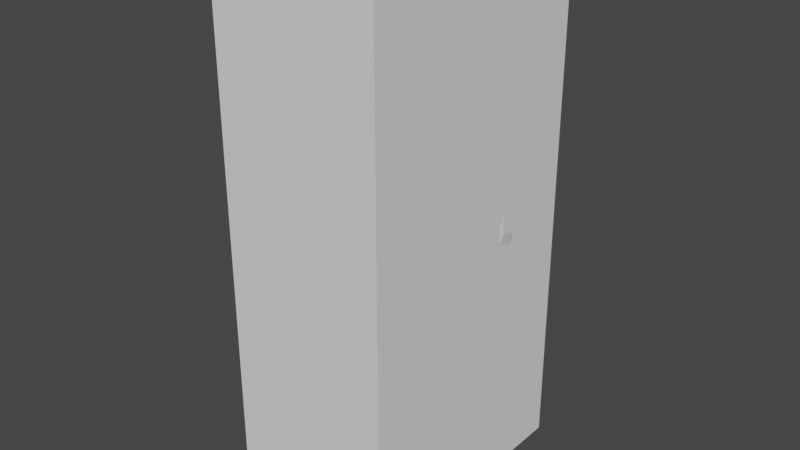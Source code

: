 # Source: hand.blend  (saved by Blender 2.82.7; exported with 4.5.12 LTS)
import bpy
from mathutils import Matrix  # noqa: F401  (used for matrix-valued properties, if any)

bpy.ops.wm.read_factory_settings(use_empty=True)
scene = bpy.context.scene
scene.name = 'Scene'

# ---- collections
col_collection = bpy.data.collections.new('Collection'); scene.collection.children.link(col_collection)

# ---- materials (node trees are filled in below, after node groups)
mat_defaultmaterial = bpy.data.materials.new('DefaultMaterial')
mat_defaultmaterial.use_transparent_shadow = False

# ---- material node trees
mat_defaultmaterial.use_nodes = True; mat_defaultmaterial.node_tree.nodes.clear()
_N = mat_defaultmaterial.node_tree.nodes; _L = mat_defaultmaterial.node_tree.links
n0 = _N.new('ShaderNodeOutputMaterial'); n0.name = 'Material Output'; n0.location = (300, 300)
n1 = _N.new('ShaderNodeBsdfPrincipled'); n1.name = 'Principled BSDF'; n1.location = (10, 300)
n1.distribution = 'GGX'
n1.subsurface_method = 'BURLEY'
n1.inputs[3].default_value = 1.45
n1.inputs[27].default_value = (0.0, 0.0, 0.0, 1.0)
n1.inputs[28].default_value = 1.0
_L.new(n1.outputs[0], n0.inputs[0])
n0.is_active_output = True

# ---- world
world_world = bpy.data.worlds.new('World'); scene.world = world_world
world_world.use_nodes = True; world_world.node_tree.nodes.clear()
_N = world_world.node_tree.nodes; _L = world_world.node_tree.links
n0 = _N.new('ShaderNodeOutputWorld'); n0.name = 'World Output'; n0.location = (300, 300)
n1 = _N.new('ShaderNodeBackground'); n1.name = 'Background'; n1.location = (10, 300)
n1.inputs[0].default_value = (0.05088, 0.05088, 0.05088, 1.0)
_L.new(n1.outputs[0], n0.inputs[0])
n0.is_active_output = True
world_world.color = (0.05088, 0.05088, 0.05088)
world_world.use_sun_shadow = False
world_world.sun_shadow_jitter_overblur = 0.0

# ---- meshes
me_cube_001 = bpy.data.meshes.new('Cube.001')
me_cube_001.from_pydata([(-0.03194, -0.04871, -0.1012), (-0.03194, -0.04871, 0.1012), (-0.03194, 0.04871, -0.1012), (-0.03194, 0.04871, 0.1012), (0.03194, -0.04871, -0.1012), (0.03194, -0.04871, 0.1012), (0.03194, 0.04871, -0.1012), (0.03194, 0.04871, 0.1012)], [], [(1, 2, 0), (3, 6, 2), (7, 4, 6), (5, 0, 4), (6, 0, 2), (3, 5, 7), (1, 3, 2), (3, 7, 6), (7, 5, 4), (5, 1, 0), (6, 4, 0), (3, 1, 5)])
_uv = me_cube_001.uv_layers.new(name='UVMap')
_uv.uv.foreach_set('vector', [0.625, 0.0, 0.375, 0.25, 0.375, 0.0, 0.625, 0.25, 0.375, 0.5, 0.375, 0.25, 0.625, 0.5, 0.375, 0.75, 0.375, 0.5, 0.625, 0.75, 0.375, 1.0, 0.375, 0.75, 0.375, 0.5, 0.125, 0.75, 0.125, 0.5, 0.875, 0.5, 0.625, 0.75, 0.625, 0.5, 0.625, 0.0, 0.625, 0.25, 0.375, 0.25, 0.625, 0.25, 0.625, 0.5, 0.375, 0.5, 0.625, 0.5, 0.625, 0.75, 0.375, 0.75, 0.625, 0.75, 0.625, 1.0, 0.375, 1.0, 0.375, 0.5, 0.375, 0.75, 0.125, 0.75, 0.875, 0.5, 0.875, 0.75, 0.625, 0.75])
me_cube_001.use_remesh_fix_poles = True
me_cube_001.use_remesh_preserve_attributes = False
me_cube_001.use_mirror_vertex_groups = False
me_cube_001.update()
me_hand = bpy.data.meshes.new('hand')
me_hand.from_pydata([(0.01673, 0.09013, 0.06443), (0.01713, -0.08927, 0.06361), (0.03159, -0.0005585, 0.006214), (-0.01705, -0.09552, 0.02212), (-0.01751, -0.09791, 0.05167), (-0.0316, -0.001987, 0.001153), (-0.02598, 0.07577, -0.005082), (-0.03164, -0.0005787, 0.005973), (0.01703, -0.0968, 0.03032), (0.03162, -0.001861, 0.00118), (0.01759, -0.09741, 0.05198), (0.01856, 0.0946, 0.05662), (-0.0168, -0.09191, 0.006295), (-0.01681, -0.08753, -0.001206), (0.01623, -0.09954, 0.05158), (-4.108e-05, -0.104, 0.005691), (-1.727e-05, -0.1037, -0.009199), (-0.003617, -0.1012, -0.01261), (-0.00343, -0.1026, -0.008964), (-0.02527, 0.08207, 0.005197), (-0.02801, 0.04178, -0.006396), (-0.0001126, 0.09281, 0.06596), (-0.01257, 0.09371, 0.06517), (-0.01442, 0.09128, 0.06569), (-0.01725, -0.0907, 0.06308), (-0.01547, -0.09071, 0.06519), (-0.01677, 0.09025, 0.06433), (0.01696, -0.0916, 0.005563), (0.01761, -0.09385, 0.05845), (0.01251, -0.1002, 0.05689), (0.01555, 0.1002, 0.05467), (0.01927, 0.09849, 0.04494), (0.01622, 0.1003, 0.04587), (0.001917, -0.04552, -0.02566), (0.02802, 0.04204, -0.00635), (0.00381, -0.08297, -0.02445), (0.02067, 0.09369, 0.04331), (0.02545, 0.08118, 0.003501), (-0.003637, -0.08359, -0.02461), (-0.01653, -0.08224, -0.005118), (-0.01402, -0.1001, 0.05603), (-0.01601, -0.09963, 0.0493), (-0.003215, -0.08777, -0.02388), (-0.01299, -0.0925, 0.06571), (-0.0005056, -0.09295, 0.06595), (0.01354, 0.09267, 0.06569), (0.01342, -0.09193, 0.06573), (-0.01923, 0.09726, 0.05059), (0.01656, -0.08513, -0.003873), (0.003495, -0.1027, -0.008029), (0.02387, 0.0904, 0.004368), (0.02271, 0.09374, 0.01434), (0.02603, 0.0753, -0.005031), (0.02482, 0.07438, -0.007156), (-0.0015, -0.04587, -0.02592), (-0.0008338, 0.08026, -0.007322), (0.02296, 0.0779, -0.007399), (-0.02276, 0.08017, -0.00691), (3.181e-05, -0.09945, -0.01716), (-0.01663, -0.09855, 0.05473), (0.003602, -0.1012, -0.01263), (-0.001617, 0.09747, 0.06231), (0.01572, -0.09178, 0.06491), (-0.01845, 0.09202, 0.05839), (-0.000627, -0.08797, -0.02496), (0.003076, -0.08797, -0.02398), (0.0198, 0.09701, 0.02091), (0.009942, 0.1, 0.05834), (0.01713, 0.09907, 0.05431), (-0.0003141, 0.09462, 0.007575), (-1.595e-05, 0.0985, 0.02708), (-0.0003373, 0.08656, -0.004163), (0.02231, 0.08825, -0.001933), (0.02238, 0.08336, -0.005526), (-0.02132, 0.09093, 0.0009798), (-0.02273, 0.08543, -0.00412), (-0.0245, 0.08589, -0.001833), (0.001843, -0.084, -0.02552), (-0.02465, 0.07667, -0.006932), (0.01314, -0.09406, 0.06468), (-0.009324, -0.09998, 0.05849), (-0.01907, 0.0977, 0.02463), (-0.004494, 0.1004, 0.05812), (-0.01462, 0.1002, 0.05573), (0.0158, -0.09942, 0.05497), (0.02134, 0.09433, 0.008942), (-0.0001734, 0.09099, 0.0005768), (0.02148, 0.09179, 0.002684), (0.02452, 0.0817, -0.005051), (0.02473, 0.08574, -0.001232), (-0.02066, 0.09467, 0.009538), (0.001191, -0.1003, 0.05862), (0.0004696, -0.09666, 0.06308), (0.0154, 0.09291, 0.06456), (-0.0008678, -0.08255, -0.02587), (-0.02356, 0.09117, 0.004608), (-0.01462, -0.09344, 0.0645), (-0.02303, 0.0929, 0.009877), (-0.02182, 0.09544, 0.02176), (-0.01819, 0.09952, 0.04381), (-0.01605, 0.09321, 0.06362), (-0.01699, 0.09936, 0.05411)], [], [(0, 1, 2), (3, 4, 5), (6, 5, 7), (8, 9, 10), (9, 2, 10), (11, 0, 2), (12, 5, 13), (7, 5, 4), (3, 5, 12), (14, 15, 16), (17, 18, 12), (19, 6, 7), (20, 5, 6), (21, 22, 23), (24, 25, 26), (27, 9, 8), (1, 28, 2), (28, 10, 2), (29, 15, 14), (30, 31, 32), (33, 34, 35), (36, 2, 37), (5, 38, 39), (24, 7, 4), (40, 41, 15), (17, 13, 42), (21, 23, 43), (43, 44, 21), (45, 21, 44), (44, 46, 45), (19, 7, 47), (8, 10, 14), (35, 9, 48), (49, 27, 8), (9, 35, 34), (11, 36, 31), (36, 11, 2), (36, 37, 50), (36, 51, 31), (51, 36, 50), (9, 34, 52), (9, 52, 37), (9, 37, 2), (53, 34, 33), (54, 55, 56), (55, 54, 57), (56, 53, 33), (38, 5, 20), (58, 17, 42), (39, 38, 42), (13, 39, 42), (13, 5, 39), (59, 24, 4), (58, 60, 16), (41, 59, 4), (15, 41, 16), (61, 21, 45), (21, 61, 22), (0, 45, 62), (46, 62, 45), (24, 63, 7), (63, 24, 26), (63, 47, 7), (64, 58, 42), (65, 35, 48), (62, 1, 0), (32, 31, 66), (67, 61, 45), (31, 68, 11), (69, 70, 66), (52, 34, 53), (71, 72, 73), (74, 75, 76), (77, 54, 33), (54, 78, 57), (3, 41, 4), (49, 14, 16), (58, 16, 17), (6, 19, 76), (23, 25, 43), (26, 25, 23), (44, 79, 46), (40, 15, 80), (81, 70, 69), (61, 82, 22), (32, 83, 82), (48, 27, 60), (60, 27, 49), (60, 49, 16), (62, 84, 28), (84, 29, 14), (79, 84, 62), (84, 79, 29), (8, 14, 49), (84, 14, 10), (10, 28, 84), (82, 61, 67), (33, 35, 77), (69, 66, 85), (70, 32, 66), (57, 75, 71), (72, 86, 87), (71, 73, 55), (55, 73, 56), (33, 54, 56), (20, 78, 54), (20, 6, 78), (88, 72, 89), (38, 20, 54), (90, 81, 69), (83, 22, 82), (27, 48, 9), (91, 79, 92), (30, 32, 67), (67, 32, 82), (50, 85, 51), (68, 31, 30), (45, 93, 67), (93, 30, 67), (93, 11, 68), (75, 74, 71), (89, 52, 88), (85, 50, 87), (74, 69, 86), (86, 69, 87), (94, 54, 77), (38, 54, 94), (13, 17, 12), (41, 40, 59), (18, 16, 41), (18, 3, 12), (44, 92, 79), (91, 92, 80), (15, 29, 91), (91, 80, 15), (95, 76, 19), (65, 58, 64), (64, 77, 65), (58, 65, 60), (48, 60, 65), (1, 62, 28), (79, 62, 46), (79, 91, 29), (77, 35, 65), (93, 68, 30), (93, 45, 0), (11, 93, 0), (69, 85, 87), (66, 51, 85), (51, 66, 31), (56, 88, 53), (52, 89, 37), (89, 50, 37), (74, 86, 71), (71, 86, 72), (55, 57, 71), (41, 3, 18), (18, 17, 16), (96, 80, 43), (80, 92, 43), (40, 96, 59), (25, 96, 43), (97, 98, 90), (99, 32, 70), (83, 32, 99), (95, 74, 76), (94, 77, 64), (72, 88, 73), (52, 53, 88), (72, 87, 50), (89, 72, 50), (40, 80, 96), (43, 92, 44), (24, 96, 25), (100, 47, 63), (63, 26, 100), (101, 47, 100), (95, 97, 90), (47, 98, 19), (98, 97, 19), (97, 95, 19), (95, 90, 74), (83, 100, 22), (26, 23, 100), (88, 56, 73), (76, 75, 78), (78, 75, 57), (78, 6, 76), (101, 83, 99), (90, 98, 81), (47, 99, 98), (99, 47, 101), (74, 90, 69), (83, 101, 100), (23, 22, 100), (42, 94, 64), (24, 59, 96), (81, 99, 70), (42, 38, 94), (99, 81, 98)])
me_hand.polygons.foreach_set('use_smooth', [True] * 200)
_k = set([(0, 1), (0, 2), (0, 11), (0, 45), (0, 62), (0, 93), (1, 2), (1, 28), (1, 62), (2, 9), (2, 10), (2, 11), (2, 28), (2, 36), (2, 37), (3, 4), (3, 5), (3, 12), (3, 18), (3, 41), (4, 5), (4, 7), (4, 24), (4, 41), (4, 59), (5, 6), (5, 7), (5, 12), (5, 13), (5, 20), (5, 38), (5, 39), (6, 7), (6, 19), (6, 20), (6, 76), (6, 78), (7, 19), (7, 24), (7, 47), (7, 63), (8, 10), (8, 14), (8, 27), (8, 49), (9, 10), (9, 27), (9, 34), (9, 35), (9, 37), (9, 48), (9, 52), (10, 14), (10, 28), (10, 84), (11, 31), (11, 36), (11, 68), (11, 93), (12, 13), (12, 17), (12, 18), (13, 17), (13, 39), (13, 42), (14, 15), (14, 16), (14, 29), (14, 49), (14, 84), (15, 16), (15, 29), (15, 40), (15, 41), (15, 80), (15, 91), (16, 17), (16, 18), (16, 41), (16, 49), (16, 58), (16, 60), (17, 18), (17, 42), (17, 58), (18, 41), (19, 47), (19, 76), (19, 95), (19, 97), (19, 98), (20, 38), (20, 54), (20, 78), (21, 22), (21, 23), (21, 44), (21, 45), (21, 61), (22, 23), (22, 61), (22, 82), (22, 83), (22, 100), (23, 25), (23, 26), (23, 43), (23, 100), (24, 25), (24, 26), (24, 59), (24, 63), (24, 96), (25, 26), (25, 43), (25, 96), (26, 63), (26, 100), (27, 48), (27, 49), (27, 60), (28, 62), (28, 84), (29, 79), (29, 84), (29, 91), (30, 31), (30, 32), (30, 67), (30, 68), (30, 93), (31, 32), (31, 36), (31, 51), (31, 66), (31, 68), (32, 66), (32, 67), (32, 70), (32, 82), (32, 99), (33, 34), (33, 35), (33, 53), (33, 54), (33, 56), (33, 77), (34, 35), (34, 52), (34, 53), (35, 48), (35, 65), (35, 77), (36, 37), (36, 50), (36, 51), (37, 50), (37, 52), (37, 89), (38, 39), (38, 42), (38, 54), (38, 94), (39, 42), (40, 41), (40, 59), (40, 80), (40, 96), (41, 59), (42, 58), (42, 64), (42, 94), (43, 44), (43, 80), (43, 92), (43, 96), (44, 46), (44, 79), (44, 92), (45, 46), (45, 61), (45, 62), (45, 67), (45, 93), (46, 62), (46, 79), (47, 63), (47, 98), (47, 99), (47, 100), (47, 101), (48, 60), (48, 65), (49, 60), (50, 51), (50, 72), (50, 85), (50, 87), (50, 89), (51, 66), (51, 85), (52, 53), (52, 88), (52, 89), (53, 56), (53, 88), (54, 55), (54, 56), (54, 57), (54, 77), (54, 78), (54, 94), (55, 56), (55, 57), (55, 71), (55, 73), (56, 73), (56, 88), (57, 71), (57, 75), (57, 78), (58, 60), (58, 64), (58, 65), (59, 96), (60, 65), (61, 67), (61, 82), (62, 79), (62, 84), (63, 100), (64, 65), (64, 77), (64, 94), (65, 77), (66, 69), (66, 70), (66, 85), (67, 82), (67, 93), (68, 93), (69, 70), (69, 74), (69, 85), (69, 86), (69, 87), (69, 90), (70, 81), (70, 99), (71, 72), (71, 73), (71, 74), (71, 75), (71, 86), (72, 73), (72, 86), (72, 87), (72, 88), (72, 89), (73, 88), (74, 75), (74, 76), (74, 86), (74, 90), (74, 95), (75, 76), (75, 78), (76, 78), (76, 95), (77, 94), (79, 84), (79, 91), (79, 92), (80, 91), (80, 92), (80, 96), (81, 90), (81, 98), (81, 99), (82, 83), (83, 99), (83, 100), (83, 101), (85, 87), (86, 87), (88, 89), (90, 95), (90, 97), (90, 98), (91, 92), (95, 97), (97, 98), (98, 99), (99, 101), (100, 101)])
me_hand.attributes.new('sharp_edge', 'BOOLEAN', 'EDGE').data.foreach_set('value', [ (min(e.vertices), max(e.vertices)) in _k for e in me_hand.edges])
me_hand.materials.append(mat_defaultmaterial)
me_hand.use_remesh_fix_poles = True
me_hand.use_remesh_preserve_attributes = False
me_hand.use_mirror_vertex_groups = False
me_hand.update()
me_hand.normals_split_custom_set([tuple(v) for v in zip(*[iter([0.9693, 0.001038, 0.2457, 0.9693, 0.001038, 0.2457, 0.9693, 0.001038, 0.2457, -0.9868, -0.1597, -0.02814, -0.9868, -0.1597, -0.02814, -0.9868, -0.1597, -0.02814, -0.9972, 0.06976, -0.02832, -0.9972, 0.06976, -0.02832, -0.9972, 0.06976, -0.02832, 0.986, -0.1626, -0.03639, 0.9865, -0.1608, -0.03011, 0.9866, -0.1606, -0.02962, 0.9914, -0.1256, 0.03761, 0.9914, -0.1256, 0.03761, 0.9914, -0.1256, 0.03761, 0.9726, 0.01011, 0.2324, 0.9726, 0.01011, 0.2324, 0.9726, 0.01011, 0.2324, -0.9813, -0.1669, -0.09627, -0.9813, -0.1669, -0.09627, -0.9813, -0.1669, -0.09627, -0.9911, -0.1298, 0.03, -0.9911, -0.1298, 0.03, -0.9911, -0.1298, 0.03, -0.9848, -0.1651, -0.05327, -0.9848, -0.1651, -0.05327, -0.9848, -0.1651, -0.05327, 0.3039, -0.9526, -0.01532, 0.3039, -0.9526, -0.01532, 0.3039, -0.9526, -0.01532, -0.7459, -0.6317, -0.2112, -0.7459, -0.6317, -0.2112, -0.7459, -0.6317, -0.2112, -0.9968, 0.07698, 0.02176, -0.9968, 0.07698, 0.02176, -0.9968, 0.07698, 0.02176, -0.9925, 0.06332, -0.1044, -0.9925, 0.06332, -0.1044, -0.9925, 0.06332, -0.1044, -0.04428, 0.2412, 0.9695, -0.04428, 0.2412, 0.9695, -0.04428, 0.2412, 0.9695, -0.7635, -0.002405, 0.6458, -0.7635, -0.002405, 0.6458, -0.7635, -0.002405, 0.6458, 0.9859, -0.1629, -0.0373, 0.9865, -0.1608, -0.03011, 0.986, -0.1626, -0.03639, 0.9868, -0.06506, 0.148, 0.9868, -0.06506, 0.148, 0.9868, -0.06506, 0.148, 0.9915, -0.115, 0.05996, 0.9915, -0.115, 0.05996, 0.9915, -0.115, 0.05996, 0.2035, -0.9788, 0.02282, 0.2035, -0.9788, 0.02282, 0.2035, -0.9788, 0.02282, 0.5165, 0.855, 0.04742, 0.5165, 0.855, 0.04742, 0.5165, 0.855, 0.04742, 0.5871, 0.00352, -0.8095, 0.5871, 0.00352, -0.8095, 0.5871, 0.00352, -0.8095, 0.9925, 0.07772, 0.09467, 0.9925, 0.07772, 0.09467, 0.9925, 0.07772, 0.09467, -0.8321, -0.1138, -0.5428, -0.8321, -0.1138, -0.5428, -0.8321, -0.1138, -0.5428, -0.9909, -0.1029, 0.08715, -0.9909, -0.1029, 0.08715, -0.9909, -0.1029, 0.08715, -0.2467, -0.9691, 0.006578, -0.2467, -0.9691, 0.006578, -0.2467, -0.9691, 0.006578, -0.7968, -0.375, -0.4739, -0.7968, -0.375, -0.4739, -0.7968, -0.375, -0.4739, -0.01939, -2.138e-06, 0.9998, -0.01904, -2.777e-05, 0.9998, -0.01931, -9.062e-06, 0.9998, -0.01931, -9.062e-06, 0.9998, -0.01932, -8.123e-06, 0.9998, -0.01939, -2.138e-06, 0.9998, 0.01707, 0.000137, 0.9999, 0.02009, -9.151e-05, 0.9998, 0.01893, -3.627e-06, 0.9998, 0.01893, -3.627e-06, 0.9998, 0.0159, 0.0002252, 0.9999, 0.01707, 0.000137, 0.9999, -0.9913, 0.07735, 0.106, -0.9913, 0.07735, 0.106, -0.9913, 0.07735, 0.106, 0.8463, -0.5314, -0.0364, 0.8463, -0.5314, -0.0364, 0.8463, -0.5314, -0.0364, 0.8383, -0.1193, -0.5319, 0.8383, -0.1193, -0.5319, 0.8383, -0.1193, -0.5319, 0.7134, -0.6853, -0.1462, 0.7134, -0.6853, -0.1462, 0.7134, -0.6853, -0.1462, 0.7529, -0.05078, -0.6562, 0.7529, -0.05078, -0.6562, 0.7529, -0.05078, -0.6562, 0.9624, 0.2345, 0.1369, 0.9624, 0.2345, 0.1369, 0.9624, 0.2345, 0.1369, 0.9867, 0.05405, 0.1531, 0.9867, 0.05405, 0.1531, 0.9867, 0.05405, 0.1531, 0.9845, 0.1622, 0.06715, 0.9845, 0.1622, 0.06715, 0.9845, 0.1622, 0.06715, 0.9637, 0.2582, 0.06815, 0.9637, 0.2582, 0.06815, 0.9637, 0.2582, 0.06815, 0.9883, 0.1358, 0.0697, 0.9883, 0.1358, 0.0697, 0.9883, 0.1358, 0.0697, 0.9924, 0.0633, -0.1055, 0.9924, 0.0633, -0.1055, 0.9924, 0.0633, -0.1055, 0.9971, 0.07356, 0.01781, 0.9971, 0.07356, 0.01781, 0.9971, 0.07356, 0.01781, 0.9971, 0.07446, -0.01411, 0.9971, 0.07446, -0.01411, 0.9971, 0.07446, -0.01411, 0.5257, 0.0308, -0.8501, 0.5257, 0.0308, -0.8501, 0.5257, 0.0308, -0.8501, 0.01124, 0.1458, -0.9892, 0.01124, 0.1458, -0.9892, 0.01124, 0.1458, -0.9892, -0.01916, 0.146, -0.9891, -0.01916, 0.146, -0.9891, -0.01916, 0.146, -0.9891, 0.2958, 0.09027, -0.951, 0.2958, 0.09027, -0.951, 0.2958, 0.09027, -0.951, -0.7535, -0.0513, -0.6554, -0.7535, -0.0513, -0.6554, -0.7535, -0.0513, -0.6554, -0.557, -0.525, -0.6435, -0.557, -0.525, -0.6435, -0.557, -0.525, -0.6435, -0.8265, -0.1757, -0.5348, -0.8265, -0.1757, -0.5348, -0.8265, -0.1757, -0.5348, -0.8153, -0.3156, -0.4856, -0.8153, -0.3156, -0.4856, -0.8153, -0.3156, -0.4856, -0.9475, -0.1561, -0.279, -0.9475, -0.1561, -0.279, -0.9475, -0.1561, -0.279, -0.9338, -0.2927, 0.2057, -0.9338, -0.2927, 0.2057, -0.9338, -0.2927, 0.2057, 0.1689, -0.8681, -0.4669, 0.1689, -0.8681, -0.4669, 0.1689, -0.8681, -0.4669, -0.7131, -0.6987, 0.05695, -0.7131, -0.6987, 0.05695, -0.7131, -0.6987, 0.05695, -0.3045, -0.9524, -0.01628, -0.3045, -0.9524, -0.01628, -0.3045, -0.9524, -0.01628, 0.02195, 0.6212, 0.7834, 0.02195, 0.6212, 0.7834, 0.02195, 0.6212, 0.7834, -0.005511, 0.6158, 0.7879, -0.005511, 0.6158, 0.7879, -0.005511, 0.6158, 0.7879, 0.3661, 0.0004127, 0.9306, 0.3661, 0.0004127, 0.9306, 0.3661, 0.0004127, 0.9306, 0.3362, 1.232e-05, 0.9418, 0.3362, 1.232e-05, 0.9418, 0.3362, 1.232e-05, 0.9418, -0.9698, -7.338e-05, 0.2441, -0.9698, -7.338e-05, 0.2441, -0.9698, -7.338e-05, 0.2441, -0.9621, 0.0007085, 0.2726, -0.9621, 0.0007085, 0.2726, -0.9621, 0.0007085, 0.2726, -0.9882, 0.06143, 0.1401, -0.9882, 0.06143, 0.1401, -0.9882, 0.06143, 0.1401, -0.3604, -0.5384, -0.7617, -0.3604, -0.5384, -0.7617, -0.3604, -0.5384, -0.7617, 0.8293, -0.1716, -0.5318, 0.8293, -0.1716, -0.5318, 0.8293, -0.1716, -0.5318, 0.6775, -0.001843, 0.7355, 0.6775, -0.001843, 0.7355, 0.6775, -0.001843, 0.7355, 0.4963, 0.8671, -0.04249, 0.4963, 0.8671, -0.04249, 0.4963, 0.8671, -0.04249, 0.07553, 0.7226, 0.6871, 0.07553, 0.7226, 0.6871, 0.07553, 0.7226, 0.6871, 0.905, 0.384, 0.1832, 0.905, 0.384, 0.1832, 0.905, 0.384, 0.1832, 0.0127, 0.9807, -0.1953, 0.0127, 0.9807, -0.1953, 0.0127, 0.9807, -0.1953, 0.8518, 0.07132, -0.519, 0.8518, 0.07132, -0.519, 0.8518, 0.07132, -0.519, 0.03519, 0.5917, -0.8054, 0.03519, 0.5917, -0.8054, 0.03519, 0.5917, -0.8054, -0.5389, 0.6432, -0.5439, -0.5389, 0.6432, -0.5439, -0.5389, 0.6432, -0.5439, 0.0778, -0.003635, -0.997, 0.0778, -0.003635, -0.997, 0.0778, -0.003635, -0.997, -0.1987, 0.1133, -0.9735, -0.1987, 0.1133, -0.9735, -0.1987, 0.1133, -0.9735, -0.7931, -0.606, -0.06113, -0.7931, -0.606, -0.06113, -0.7931, -0.606, -0.06113, 0.2836, -0.9589, -0.00945, 0.2836, -0.9589, -0.00945, 0.2836, -0.9589, -0.00945, -0.1785, -0.8657, -0.4677, -0.1785, -0.8657, -0.4677, -0.1785, -0.8657, -0.4677, -0.9879, 0.1532, -0.02552, -0.9879, 0.1532, -0.02552, -0.9879, 0.1532, -0.02552, -0.2066, -0.001494, 0.9784, -0.2066, -0.001494, 0.9784, -0.2066, -0.001494, 0.9784, -0.5011, 0.0005149, 0.8654, -0.5011, 0.0005149, 0.8654, -0.5011, 0.0005149, 0.8654, 0.04677, -0.4451, 0.8943, 0.04677, -0.4451, 0.8943, 0.04677, -0.4451, 0.8943, -0.01527, -0.9972, 0.073, -0.01527, -0.9972, 0.073, -0.01527, -0.9972, 0.073, -0.01617, 0.9807, -0.195, -0.01603, 0.9807, -0.1949, -0.01615, 0.9807, -0.195, -0.1047, 0.7773, 0.6204, -0.1047, 0.7773, 0.6204, -0.1047, 0.7773, 0.6204, -0.01658, 0.9991, -0.04, -0.01683, 0.999, -0.04078, -0.01627, 0.9991, -0.03901, 0.8129, -0.4637, -0.3522, 0.8129, -0.4637, -0.3522, 0.8129, -0.4637, -0.3522, 0.735, -0.6487, -0.1974, 0.735, -0.6487, -0.1974, 0.735, -0.6487, -0.1974, 0.3555, -0.8898, -0.286, 0.3555, -0.8898, -0.286, 0.3555, -0.8898, -0.286, 0.7797, -0.4932, 0.3856, 0.7797, -0.4932, 0.3856, 0.7797, -0.4932, 0.3856, 0.2645, -0.962, 0.06764, 0.2645, -0.962, 0.06764, 0.2645, -0.962, 0.06764, 0.5421, -0.6641, 0.5149, 0.5421, -0.6641, 0.5149, 0.5421, -0.6641, 0.5149, 0.4706, -0.7118, 0.5215, 0.4706, -0.7118, 0.5215, 0.4706, -0.7118, 0.5215, 0.5844, -0.8074, -0.08179, 0.5844, -0.8074, -0.08179, 0.5844, -0.8074, -0.08179, 0.8267, -0.549, 0.1235, 0.8267, -0.549, 0.1235, 0.8267, -0.549, 0.1235, 0.8733, -0.428, 0.2327, 0.8733, -0.428, 0.2327, 0.8733, -0.428, 0.2327, 0.01349, 0.8214, 0.5702, 0.01349, 0.8214, 0.5702, 0.01349, 0.8214, 0.5702, 0.4813, -0.003997, -0.8766, 0.4813, -0.003997, -0.8766, 0.4813, -0.003997, -0.8766, 0.0263, 0.9763, -0.215, 0.0263, 0.9763, -0.215, 0.0263, 0.9763, -0.215, 0.0354, 0.9915, -0.125, 0.0354, 0.9915, -0.125, 0.0354, 0.9915, -0.125, -0.02527, 0.4684, -0.8831, -0.02527, 0.4684, -0.8831, -0.02527, 0.4684, -0.8831, 0.02953, 0.7954, -0.6053, 0.02953, 0.7954, -0.6053, 0.02953, 0.7954, -0.6053, 0.00951, 0.4475, -0.8943, 0.00951, 0.4475, -0.8943, 0.00951, 0.4475, -0.8943, 0.02939, 0.3275, -0.9444, 0.02939, 0.3275, -0.9444, 0.02939, 0.3275, -0.9444, 0.06291, 0.1356, -0.9888, 0.06291, 0.1356, -0.9888, 0.06291, 0.1356, -0.9888, -0.5124, 0.03619, -0.858, -0.5124, 0.03619, -0.858, -0.5124, 0.03619, -0.858, -0.8257, 0.07096, -0.5596, -0.8257, 0.07096, -0.5596, -0.8257, 0.07096, -0.5596, 0.6711, 0.4904, -0.556, 0.6711, 0.4904, -0.556, 0.6711, 0.4904, -0.556, -0.5831, 0.004634, -0.8124, -0.5831, 0.004634, -0.8124, -0.5831, 0.004634, -0.8124, -0.0163, 0.9806, -0.1951, -0.01617, 0.9807, -0.195, -0.01615, 0.9807, -0.195, -0.1571, 0.7987, 0.5808, -0.1571, 0.7987, 0.5808, -0.1571, 0.7987, 0.5808, 0.9737, -0.1667, -0.1553, 0.9737, -0.1667, -0.1553, 0.9737, -0.1667, -0.1553, 0.07581, -0.7657, 0.6387, 0.07581, -0.7657, 0.6387, 0.07581, -0.7657, 0.6387, -0.0243, 0.9997, 0.007814, -0.0243, 0.9997, 0.007814, -0.0243, 0.9997, 0.007814, 0.02655, 0.9991, 0.03339, 0.02655, 0.9991, 0.03339, 0.02655, 0.9991, 0.03339, 0.7637, 0.6338, -0.123, 0.7637, 0.6338, -0.123, 0.7637, 0.6338, -0.123, 0.5941, 0.7997, 0.08674, 0.5941, 0.7997, 0.08674, 0.5941, 0.7997, 0.08674, 0.2775, 0.7432, 0.6089, 0.2775, 0.7432, 0.6089, 0.2775, 0.7432, 0.6089, 0.3447, 0.7527, 0.5609, 0.3447, 0.7527, 0.5609, 0.3447, 0.7527, 0.5609, 0.7847, 0.4637, 0.4113, 0.7847, 0.4637, 0.4113, 0.7847, 0.4637, 0.4113, -0.03587, 0.6849, -0.7277, -0.03587, 0.6849, -0.7277, -0.03587, 0.6849, -0.7277, 0.9328, 0.2203, -0.2852, 0.9328, 0.2203, -0.2852, 0.9328, 0.2203, -0.2852, 0.6242, 0.7287, -0.2816, 0.6242, 0.7287, -0.2816, 0.6242, 0.7287, -0.2816, -0.01162, 0.888, -0.4596, -0.01162, 0.888, -0.4596, -0.01162, 0.888, -0.4596, 0.01189, 0.8882, -0.4593, 0.01189, 0.8882, -0.4593, 0.01189, 0.8882, -0.4593, 0.1267, 0.0007084, -0.9919, 0.1267, 0.0007084, -0.9919, 0.1267, 0.0007084, -0.9919, -0.4126, -0.008469, -0.9109, -0.4126, -0.008469, -0.9109, -0.4126, -0.008469, -0.9109, -0.7986, -0.5203, -0.3025, -0.7986, -0.5203, -0.3025, -0.7986, -0.5203, -0.3025, -0.5415, -0.8343, 0.1033, -0.5415, -0.8343, 0.1033, -0.5415, -0.8343, 0.1033, -0.3193, -0.9474, -0.02068, -0.3193, -0.9474, -0.02068, -0.3193, -0.9474, -0.02068, -0.7237, -0.6702, -0.1647, -0.7237, -0.6702, -0.1647, -0.7237, -0.6702, -0.1647, 0.02401, -0.6083, 0.7933, 0.02401, -0.6083, 0.7933, 0.02401, -0.6083, 0.7933, -0.03152, -0.7761, 0.6298, -0.03152, -0.7761, 0.6298, -0.03152, -0.7761, 0.6298, 0.02051, -0.9974, 0.06903, 0.02051, -0.9974, 0.06903, 0.02051, -0.9974, 0.06903, -0.03109, -0.997, 0.07021, -0.03109, -0.997, 0.07021, -0.03109, -0.997, 0.07021, -0.9828, 0.1846, -0.007837, -0.9828, 0.1846, -0.007837, -0.9828, 0.1846, -0.007837, 0.2161, -0.5403, -0.8132, 0.2161, -0.5403, -0.8132, 0.2161, -0.5403, -0.8132, 0.2461, -0.2844, -0.9266, 0.2461, -0.2844, -0.9266, 0.2461, -0.2844, -0.9266, 0.5563, -0.5284, -0.6413, 0.5563, -0.5284, -0.6413, 0.5563, -0.5284, -0.6413, 0.7925, -0.3788, -0.4779, 0.7925, -0.3788, -0.4779, 0.7925, -0.3788, -0.4779, 0.8804, -0.3121, 0.3571, 0.8804, -0.3121, 0.3571, 0.8804, -0.3121, 0.3571, 0.3256, -0.4513, 0.8308, 0.3256, -0.4513, 0.8308, 0.3256, -0.4513, 0.8308, 0.101, -0.786, 0.6099, 0.101, -0.786, 0.6099, 0.101, -0.786, 0.6099, 0.536, -0.1566, -0.8296, 0.536, -0.1566, -0.8296, 0.536, -0.1566, -0.8296, 0.5808, 0.6507, 0.4892, 0.5808, 0.6507, 0.4892, 0.5808, 0.6507, 0.4892, 0.4916, 0.1989, 0.8478, 0.4916, 0.1989, 0.8478, 0.4916, 0.1989, 0.8478, 0.8283, 0.3807, 0.411, 0.8283, 0.3807, 0.411, 0.8283, 0.3807, 0.411, 0.03575, 0.9264, -0.375, 0.03575, 0.9264, -0.375, 0.03575, 0.9264, -0.375, 0.6568, 0.7495, -0.08314, 0.6568, 0.7495, -0.08314, 0.6568, 0.7495, -0.08314, 0.7205, 0.6929, -0.02676, 0.7205, 0.6929, -0.02676, 0.7205, 0.6929, -0.02676, 0.5728, 0.248, -0.7813, 0.5728, 0.248, -0.7813, 0.5728, 0.248, -0.7813, 0.991, 0.1322, -0.02306, 0.991, 0.1322, -0.02306, 0.991, 0.1322, -0.02306, 0.9858, 0.1677, 0.01187, 0.9858, 0.1677, 0.01187, 0.9858, 0.1677, 0.01187, -0.01536, 0.7305, -0.6827, -0.01536, 0.7305, -0.6827, -0.01536, 0.7305, -0.6827, 0.01285, 0.7301, -0.6833, 0.01285, 0.7301, -0.6833, 0.01285, 0.7301, -0.6833, -0.01854, 0.4492, -0.8933, -0.01854, 0.4492, -0.8933, -0.01854, 0.4492, -0.8933, -0.6192, -0.7796, -0.094, -0.6192, -0.7796, -0.094, -0.6192, -0.7796, -0.094, -0.3205, -0.8865, -0.3337, -0.3205, -0.8865, -0.3337, -0.3205, -0.8865, -0.3337, -0.09896, -0.7156, 0.6915, -0.09896, -0.7156, 0.6915, -0.09896, -0.7156, 0.6915, -0.08411, -0.7129, 0.6962, -0.08411, -0.7129, 0.6962, -0.08411, -0.7129, 0.6962, -0.608, -0.6449, 0.463, -0.608, -0.6449, 0.463, -0.608, -0.6449, 0.463, -0.4238, -0.3438, 0.838, -0.4238, -0.3438, 0.838, -0.4238, -0.3438, 0.838, -0.6052, 0.7888, -0.1076, -0.6052, 0.7888, -0.1076, -0.6052, 0.7888, -0.1076, -0.01745, 0.9967, -0.07982, -0.01745, 0.9967, -0.07982, -0.01745, 0.9967, -0.07982, -0.01683, 0.999, -0.04078, -0.01658, 0.9991, -0.04, -0.01935, 0.9986, -0.04867, -0.6343, 0.6409, -0.4323, -0.6343, 0.6409, -0.4323, -0.6343, 0.6409, -0.4323, 0.03795, -0.1634, -0.9858, 0.03795, -0.1634, -0.9858, 0.03795, -0.1634, -0.9858, 0.5388, 0.503, -0.6758, 0.5388, 0.503, -0.6758, 0.5388, 0.503, -0.6758, 0.8136, 0.1912, -0.549, 0.8136, 0.1912, -0.549, 0.8136, 0.1912, -0.549, 0.6525, 0.6533, -0.384, 0.6525, 0.6533, -0.384, 0.6525, 0.6533, -0.384, 0.7178, 0.5853, -0.377, 0.7178, 0.5853, -0.377, 0.7178, 0.5853, -0.377, -0.2861, -0.7635, 0.5789, -0.2861, -0.7635, 0.5789, -0.2861, -0.7635, 0.5789, -0.03743, -0.6181, 0.7852, -0.03743, -0.6181, 0.7852, -0.03743, -0.6181, 0.7852, -0.7091, -0.3726, 0.5987, -0.7091, -0.3726, 0.5987, -0.7091, -0.3726, 0.5987, -0.8785, 0.3512, 0.3239, -0.8785, 0.3512, 0.3239, -0.8785, 0.3512, 0.3239, -0.8908, 0.3, 0.3413, -0.8908, 0.3, 0.3413, -0.8908, 0.3, 0.3413, -0.8681, 0.3725, 0.328, -0.8681, 0.3725, 0.328, -0.8681, 0.3725, 0.328, -0.6051, 0.7724, -0.1929, -0.6051, 0.7724, -0.1929, -0.6051, 0.7724, -0.1929, -0.9846, 0.1564, 0.07867, -0.9846, 0.1564, 0.07867, -0.9846, 0.1564, 0.07867, -0.9823, 0.1769, 0.06166, -0.9823, 0.1769, 0.06166, -0.9823, 0.1769, 0.06166, -0.9816, 0.1873, 0.03715, -0.9816, 0.1873, 0.03715, -0.9816, 0.1873, 0.03715, -0.4459, 0.8324, -0.3291, -0.4459, 0.8324, -0.3291, -0.4459, 0.8324, -0.3291, -0.3637, 0.7299, 0.5788, -0.3637, 0.7299, 0.5788, -0.3637, 0.7299, 0.5788, -0.5757, 0.3223, 0.7514, -0.5757, 0.3223, 0.7514, -0.5757, 0.3223, 0.7514, 0.4424, 0.3332, -0.8327, 0.4424, 0.3332, -0.8327, 0.4424, 0.3332, -0.8327, -0.7063, 0.3516, -0.6145, -0.7063, 0.3516, -0.6145, -0.7063, 0.3516, -0.6145, -0.6545, 0.3569, -0.6665, -0.6545, 0.3569, -0.6665, -0.6545, 0.3569, -0.6665, -0.8388, 0.2741, -0.4703, -0.8388, 0.2741, -0.4703, -0.8388, 0.2741, -0.4703, -0.3546, 0.9334, 0.05528, -0.3546, 0.9334, 0.05528, -0.3546, 0.9334, 0.05528, -0.5617, 0.8206, -0.1055, -0.5617, 0.8206, -0.1055, -0.5617, 0.8206, -0.1055, -0.8517, 0.5222, 0.04366, -0.8517, 0.5222, 0.04366, -0.8517, 0.5222, 0.04366, -0.7596, 0.6429, 0.09801, -0.7596, 0.6429, 0.09801, -0.7596, 0.6429, 0.09801, -0.03603, 0.9167, -0.3979, -0.03603, 0.9167, -0.3979, -0.03603, 0.9167, -0.3979, -0.5608, 0.6683, 0.4888, -0.5608, 0.6683, 0.4888, -0.5608, 0.6683, 0.4888, -0.4142, 0.4808, 0.7728, -0.4142, 0.4808, 0.7728, -0.4142, 0.4808, 0.7728, -0.3903, -0.1689, -0.9051, -0.3903, -0.1689, -0.9051, -0.3903, -0.1689, -0.9051, -0.7526, -0.5067, 0.4205, -0.7526, -0.5067, 0.4205, -0.7526, -0.5067, 0.4205, -0.02975, 0.9952, -0.09309, -0.02975, 0.9952, -0.09309, -0.02975, 0.9952, -0.09309, -0.3465, -0.1935, -0.9179, -0.3465, -0.1935, -0.9179, -0.3465, -0.1935, -0.9179, -0.6021, 0.7969, -0.04819, -0.6021, 0.7969, -0.04819, -0.6021, 0.7969, -0.04819])] * 3)])

# ---- objects
ob_cube = bpy.data.objects.new('Cube', me_cube_001)
ob_hand = bpy.data.objects.new('hand', me_hand)

# ---- transforms, parenting, visibility, modifiers, constraints
ob_cube.location = (-0.00091, -0.02278, 0.0001964)
ob_cube.lineart.crease_threshold = 0.0
ob_hand.location = (0.0, 0.0, 0.0)
ob_hand.rotation_euler = (1.571, -0.0, 0.0)
ob_hand.lineart.crease_threshold = 0.0

# ---- collection membership
scene.collection.objects.link(ob_cube)
col_collection.objects.link(ob_hand)

# ---- scene / render settings (as saved in the file)
scene.frame_start = 1; scene.frame_end = 250; scene.frame_set(1)
scene.render.engine = 'BLENDER_EEVEE_NEXT'
scene.cycles.use_denoising = False
scene.cycles.samples = 128
scene.cycles.sampling_pattern = 'TABULATED_SOBOL'
scene.cycles.use_adaptive_sampling = False
scene.cycles.use_light_tree = False
scene.view_settings.view_transform = 'Filmic'
bpy.context.view_layer.update()

# ---- added for rendering (the .blend has no active camera and no usable light): camera, sun
cam_auto = bpy.data.cameras.new('AutoCamera')
cam_auto.lens = 50.0
cam_auto.sensor_width = 36.0
cam_auto.clip_end = 1000.0
ob_auto_camera = bpy.data.objects.new('AutoCamera', cam_auto)
scene.collection.objects.link(ob_auto_camera)
ob_auto_camera.location = (0.21801, -0.285128, 0.173612)
ob_auto_camera.rotation_euler = (1.09748, -7.21219e-08, 0.694738)
scene.camera = ob_auto_camera
light_auto_sun = bpy.data.lights.new('AutoSun', 'SUN')
light_auto_sun.energy = 3.0
light_auto_sun.angle = 0.0523599
ob_auto_sun = bpy.data.objects.new('AutoSun', light_auto_sun)
scene.collection.objects.link(ob_auto_sun)
ob_auto_sun.rotation_euler = (0.872665, 0.174533, 0.523599)
bpy.context.view_layer.update()
